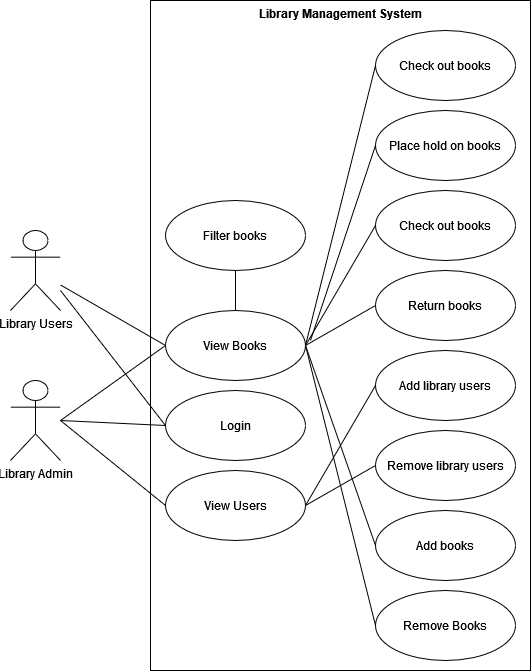

The diagram above was exported from draw.io. Its source (the exported page's mxGraphModel, read from the mxfile embedded in the PNG):
<mxGraphModel dx="1802" dy="1959" grid="1" gridSize="10" guides="1" tooltips="1" connect="1" arrows="1" fold="1" page="1" pageScale="1" pageWidth="850" pageHeight="1100" math="0" shadow="0">
  <root>
    <mxCell id="0" />
    <mxCell id="1" parent="0" />
    <mxCell id="M_34fxcgcvQsLL0Ypb57-1" value="Library Users" style="shape=umlActor;verticalLabelPosition=bottom;verticalAlign=top;html=1;outlineConnect=0;" parent="1" vertex="1">
      <mxGeometry x="130" y="210" width="50" height="80" as="geometry" />
    </mxCell>
    <mxCell id="M_34fxcgcvQsLL0Ypb57-2" value="Library Admin" style="shape=umlActor;verticalLabelPosition=bottom;verticalAlign=top;html=1;outlineConnect=0;" parent="1" vertex="1">
      <mxGeometry x="130" y="360" width="50" height="80" as="geometry" />
    </mxCell>
    <mxCell id="M_34fxcgcvQsLL0Ypb57-17" value="Library Management System" style="shape=rect;html=1;verticalAlign=top;fontStyle=1;whiteSpace=wrap;align=center;" parent="1" vertex="1">
      <mxGeometry x="270" y="-20" width="380" height="670" as="geometry" />
    </mxCell>
    <mxCell id="M_34fxcgcvQsLL0Ypb57-6" value="Check out books" style="ellipse;whiteSpace=wrap;html=1;" parent="1" vertex="1">
      <mxGeometry x="495" y="170" width="140" height="70" as="geometry" />
    </mxCell>
    <mxCell id="M_34fxcgcvQsLL0Ypb57-7" value="Return books" style="ellipse;whiteSpace=wrap;html=1;" parent="1" vertex="1">
      <mxGeometry x="495" y="250" width="140" height="70" as="geometry" />
    </mxCell>
    <mxCell id="M_34fxcgcvQsLL0Ypb57-8" value="Add library users" style="ellipse;whiteSpace=wrap;html=1;" parent="1" vertex="1">
      <mxGeometry x="495" y="330" width="140" height="70" as="geometry" />
    </mxCell>
    <mxCell id="M_34fxcgcvQsLL0Ypb57-9" value="Add books" style="ellipse;whiteSpace=wrap;html=1;" parent="1" vertex="1">
      <mxGeometry x="495" y="490" width="140" height="70" as="geometry" />
    </mxCell>
    <mxCell id="M_34fxcgcvQsLL0Ypb57-10" value="Remove Books" style="ellipse;whiteSpace=wrap;html=1;" parent="1" vertex="1">
      <mxGeometry x="495" y="570" width="140" height="70" as="geometry" />
    </mxCell>
    <mxCell id="M_34fxcgcvQsLL0Ypb57-12" value="Check out books" style="ellipse;whiteSpace=wrap;html=1;" parent="1" vertex="1">
      <mxGeometry x="495" y="10" width="140" height="70" as="geometry" />
    </mxCell>
    <mxCell id="M_34fxcgcvQsLL0Ypb57-13" value="Place hold on books" style="ellipse;whiteSpace=wrap;html=1;" parent="1" vertex="1">
      <mxGeometry x="495" y="90" width="140" height="70" as="geometry" />
    </mxCell>
    <mxCell id="M_34fxcgcvQsLL0Ypb57-14" value="Remove library users" style="ellipse;whiteSpace=wrap;html=1;" parent="1" vertex="1">
      <mxGeometry x="495" y="410" width="140" height="70" as="geometry" />
    </mxCell>
    <mxCell id="M_34fxcgcvQsLL0Ypb57-15" value="View Users" style="ellipse;whiteSpace=wrap;html=1;" parent="1" vertex="1">
      <mxGeometry x="285" y="450" width="140" height="70" as="geometry" />
    </mxCell>
    <mxCell id="M_34fxcgcvQsLL0Ypb57-16" value="View Books" style="ellipse;whiteSpace=wrap;html=1;" parent="1" vertex="1">
      <mxGeometry x="285" y="290" width="140" height="70" as="geometry" />
    </mxCell>
    <mxCell id="M_34fxcgcvQsLL0Ypb57-18" value="Filter books" style="ellipse;whiteSpace=wrap;html=1;" parent="1" vertex="1">
      <mxGeometry x="285" y="180" width="140" height="70" as="geometry" />
    </mxCell>
    <mxCell id="M_34fxcgcvQsLL0Ypb57-19" value="" style="endArrow=none;html=1;rounded=0;entryX=0;entryY=0.5;entryDx=0;entryDy=0;" parent="1" target="M_34fxcgcvQsLL0Ypb57-15" edge="1">
      <mxGeometry width="50" height="50" relative="1" as="geometry">
        <mxPoint x="180" y="400.00461538461525" as="sourcePoint" />
        <mxPoint x="285.0000000000015" y="412.12" as="targetPoint" />
      </mxGeometry>
    </mxCell>
    <mxCell id="M_34fxcgcvQsLL0Ypb57-20" value="" style="endArrow=none;html=1;rounded=0;entryX=0;entryY=0.5;entryDx=0;entryDy=0;" parent="1" target="M_34fxcgcvQsLL0Ypb57-16" edge="1">
      <mxGeometry width="50" height="50" relative="1" as="geometry">
        <mxPoint x="180" y="400" as="sourcePoint" />
        <mxPoint x="295" y="422.12" as="targetPoint" />
      </mxGeometry>
    </mxCell>
    <mxCell id="M_34fxcgcvQsLL0Ypb57-21" value="" style="endArrow=none;html=1;rounded=0;entryX=0.5;entryY=1;entryDx=0;entryDy=0;exitX=0.5;exitY=0;exitDx=0;exitDy=0;" parent="1" source="M_34fxcgcvQsLL0Ypb57-16" target="M_34fxcgcvQsLL0Ypb57-18" edge="1">
      <mxGeometry width="50" height="50" relative="1" as="geometry">
        <mxPoint x="190" y="410" as="sourcePoint" />
        <mxPoint x="295" y="335" as="targetPoint" />
      </mxGeometry>
    </mxCell>
    <mxCell id="M_34fxcgcvQsLL0Ypb57-22" value="" style="endArrow=none;html=1;rounded=0;entryX=0;entryY=0.5;entryDx=0;entryDy=0;" parent="1" source="M_34fxcgcvQsLL0Ypb57-1" target="M_34fxcgcvQsLL0Ypb57-16" edge="1">
      <mxGeometry width="50" height="50" relative="1" as="geometry">
        <mxPoint x="365" y="300" as="sourcePoint" />
        <mxPoint x="365" y="260" as="targetPoint" />
      </mxGeometry>
    </mxCell>
    <mxCell id="M_34fxcgcvQsLL0Ypb57-23" value="" style="endArrow=none;html=1;rounded=0;entryX=1;entryY=0.5;entryDx=0;entryDy=0;exitX=0;exitY=0.5;exitDx=0;exitDy=0;" parent="1" source="M_34fxcgcvQsLL0Ypb57-12" target="M_34fxcgcvQsLL0Ypb57-16" edge="1">
      <mxGeometry width="50" height="50" relative="1" as="geometry">
        <mxPoint x="190" y="274" as="sourcePoint" />
        <mxPoint x="295" y="335" as="targetPoint" />
      </mxGeometry>
    </mxCell>
    <mxCell id="M_34fxcgcvQsLL0Ypb57-24" value="" style="endArrow=none;html=1;rounded=0;entryX=1;entryY=0.5;entryDx=0;entryDy=0;exitX=0;exitY=0.5;exitDx=0;exitDy=0;" parent="1" source="M_34fxcgcvQsLL0Ypb57-14" target="M_34fxcgcvQsLL0Ypb57-15" edge="1">
      <mxGeometry width="50" height="50" relative="1" as="geometry">
        <mxPoint x="190" y="410.00461538461525" as="sourcePoint" />
        <mxPoint x="295" y="495" as="targetPoint" />
      </mxGeometry>
    </mxCell>
    <mxCell id="M_34fxcgcvQsLL0Ypb57-25" value="" style="endArrow=none;html=1;rounded=0;entryX=1;entryY=0.5;entryDx=0;entryDy=0;exitX=0;exitY=0.5;exitDx=0;exitDy=0;" parent="1" source="M_34fxcgcvQsLL0Ypb57-8" target="M_34fxcgcvQsLL0Ypb57-15" edge="1">
      <mxGeometry width="50" height="50" relative="1" as="geometry">
        <mxPoint x="505" y="455" as="sourcePoint" />
        <mxPoint x="435" y="495" as="targetPoint" />
      </mxGeometry>
    </mxCell>
    <mxCell id="M_34fxcgcvQsLL0Ypb57-26" value="" style="endArrow=none;html=1;rounded=0;entryX=1;entryY=0.5;entryDx=0;entryDy=0;exitX=0;exitY=0.5;exitDx=0;exitDy=0;" parent="1" source="M_34fxcgcvQsLL0Ypb57-9" target="M_34fxcgcvQsLL0Ypb57-16" edge="1">
      <mxGeometry width="50" height="50" relative="1" as="geometry">
        <mxPoint x="505" y="375" as="sourcePoint" />
        <mxPoint x="435" y="495" as="targetPoint" />
      </mxGeometry>
    </mxCell>
    <mxCell id="M_34fxcgcvQsLL0Ypb57-27" value="" style="endArrow=none;html=1;rounded=0;exitX=1;exitY=0.5;exitDx=0;exitDy=0;entryX=0;entryY=0.5;entryDx=0;entryDy=0;" parent="1" source="M_34fxcgcvQsLL0Ypb57-16" target="M_34fxcgcvQsLL0Ypb57-10" edge="1">
      <mxGeometry width="50" height="50" relative="1" as="geometry">
        <mxPoint x="505" y="535" as="sourcePoint" />
        <mxPoint x="435" y="335" as="targetPoint" />
      </mxGeometry>
    </mxCell>
    <mxCell id="M_34fxcgcvQsLL0Ypb57-29" value="" style="endArrow=none;html=1;rounded=0;entryX=0;entryY=0.5;entryDx=0;entryDy=0;exitX=1;exitY=0.5;exitDx=0;exitDy=0;" parent="1" source="M_34fxcgcvQsLL0Ypb57-16" target="M_34fxcgcvQsLL0Ypb57-7" edge="1">
      <mxGeometry width="50" height="50" relative="1" as="geometry">
        <mxPoint x="190" y="274" as="sourcePoint" />
        <mxPoint x="295" y="335" as="targetPoint" />
      </mxGeometry>
    </mxCell>
    <mxCell id="M_34fxcgcvQsLL0Ypb57-30" value="" style="endArrow=none;html=1;rounded=0;entryX=0;entryY=0.5;entryDx=0;entryDy=0;exitX=1;exitY=0.5;exitDx=0;exitDy=0;" parent="1" source="M_34fxcgcvQsLL0Ypb57-16" target="M_34fxcgcvQsLL0Ypb57-6" edge="1">
      <mxGeometry width="50" height="50" relative="1" as="geometry">
        <mxPoint x="435" y="335" as="sourcePoint" />
        <mxPoint x="505" y="295" as="targetPoint" />
      </mxGeometry>
    </mxCell>
    <mxCell id="M_34fxcgcvQsLL0Ypb57-31" value="" style="endArrow=none;html=1;rounded=0;entryX=0;entryY=0.5;entryDx=0;entryDy=0;" parent="1" target="M_34fxcgcvQsLL0Ypb57-13" edge="1">
      <mxGeometry width="50" height="50" relative="1" as="geometry">
        <mxPoint x="430" y="320" as="sourcePoint" />
        <mxPoint x="505" y="215" as="targetPoint" />
      </mxGeometry>
    </mxCell>
    <mxCell id="rPHAmucH5lIGu-mF40iS-1" value="Login " style="ellipse;whiteSpace=wrap;html=1;" vertex="1" parent="1">
      <mxGeometry x="285" y="370" width="140" height="70" as="geometry" />
    </mxCell>
    <mxCell id="rPHAmucH5lIGu-mF40iS-2" value="" style="endArrow=none;html=1;rounded=0;entryX=0;entryY=0.5;entryDx=0;entryDy=0;" edge="1" parent="1" target="rPHAmucH5lIGu-mF40iS-1">
      <mxGeometry width="50" height="50" relative="1" as="geometry">
        <mxPoint x="180" y="270" as="sourcePoint" />
        <mxPoint x="285" y="345.5" as="targetPoint" />
      </mxGeometry>
    </mxCell>
    <mxCell id="rPHAmucH5lIGu-mF40iS-3" value="" style="endArrow=none;html=1;rounded=0;entryX=0;entryY=0.5;entryDx=0;entryDy=0;" edge="1" parent="1" target="rPHAmucH5lIGu-mF40iS-1">
      <mxGeometry width="50" height="50" relative="1" as="geometry">
        <mxPoint x="180" y="400" as="sourcePoint" />
        <mxPoint x="255" y="455" as="targetPoint" />
      </mxGeometry>
    </mxCell>
  </root>
</mxGraphModel>